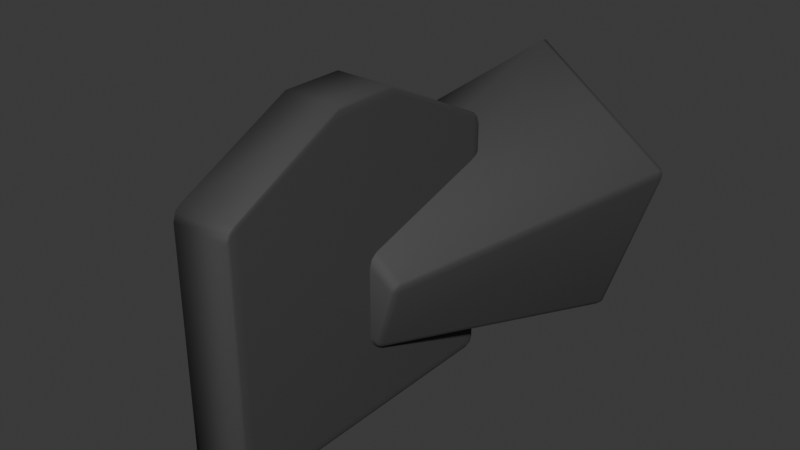 # Source: camera.blend  (saved by Blender 4.1.24; exported with 4.5.12 LTS)
import bpy
from mathutils import Matrix  # noqa: F401  (used for matrix-valued properties, if any)

bpy.ops.wm.read_factory_settings(use_empty=True)
scene = bpy.context.scene
scene.name = 'Scene'

# ---- collections
col_collection = bpy.data.collections.new('Collection'); scene.collection.children.link(col_collection)

# ---- materials (node trees are filled in below, after node groups)
mat_camerablack = bpy.data.materials.new('CameraBlack')
mat_camerablack.alpha_threshold = 0.0
mat_camerablack.use_backface_culling = True
mat_camerablack.use_transparent_shadow = False
mat_camerablack.roughness = 0.5
mat_camerablack.line_color = (0.0, 0.0, 0.0, 1.0)

# ---- material node trees
mat_camerablack.use_nodes = True; mat_camerablack.node_tree.nodes.clear()
_N = mat_camerablack.node_tree.nodes; _L = mat_camerablack.node_tree.links
n0 = _N.new('ShaderNodeOutputMaterial'); n0.name = 'Material Output'; n0.location = (300, 300)
n1 = _N.new('ShaderNodeBsdfPrincipled'); n1.name = 'Principled BSDF'; n1.location = (10, 300)
n1.inputs[0].default_value = (0.05797, 0.05797, 0.05797, 1.0)
n1.inputs[2].default_value = 0.75
n1.inputs[3].default_value = 1.45
_L.new(n1.outputs[0], n0.inputs[0])
n0.is_active_output = True

# ---- world
world_world = bpy.data.worlds.new('World'); scene.world = world_world
world_world.use_nodes = True; world_world.node_tree.nodes.clear()
_N = world_world.node_tree.nodes; _L = world_world.node_tree.links
n0 = _N.new('ShaderNodeOutputWorld'); n0.name = 'World Output'; n0.location = (300, 300)
n1 = _N.new('ShaderNodeBackground'); n1.name = 'Background'; n1.location = (10, 300)
n1.inputs[0].default_value = (0.05088, 0.05088, 0.05088, 1.0)
_L.new(n1.outputs[0], n0.inputs[0])
n0.is_active_output = True
world_world.color = (0.05088, 0.05088, 0.05088)
world_world.use_sun_shadow = False
world_world.sun_shadow_jitter_overblur = 0.0

# ---- meshes
me_camera = bpy.data.meshes.new('Camera')
me_camera.from_pydata([(1.0, 1.0, 0.8), (1.0, 1.0, -0.8), (1.0, -1.0, 0.8), (1.0, -1.0, -0.8), (-1.0, 1.0, 0.8), (-1.0, 1.0, -0.8), (-1.0, -1.0, 0.8), (-1.0, -1.0, -0.8), (-4.441e-15, 2.0, 1.0), (-1.776e-15, 0.0, 0.4), (4.755, 2.0, 0.309), (1.902, 0.0, 0.1236), (2.939, 2.0, -0.809), (1.176, 0.0, -0.3236), (-2.939, 2.0, -0.809), (-1.176, 0.0, -0.3236), (-4.755, 2.0, 0.309), (-1.902, 0.0, 0.1236), (1.0, 0.2, 1.2), (1.0, -0.2, 1.2), (-1.0, 0.2, 1.2), (-1.0, -0.2, 1.2)], [], [(0, 4, 20, 18), (3, 2, 6, 7), (7, 6, 4, 5), (5, 1, 3, 7), (1, 0, 2, 3), (5, 4, 0, 1), (8, 9, 11, 10), (10, 11, 13, 12), (12, 13, 15, 14), (11, 9, 17, 15, 13), (14, 15, 17, 16), (16, 17, 9, 8), (8, 10, 12, 14, 16), (18, 20, 21, 19), (6, 2, 19, 21), (4, 6, 21, 20), (2, 0, 18, 19)])
me_camera.polygons.foreach_set('use_smooth', [True] * 17)
_uv = me_camera.uv_layers.new(name='UVMap')
_uv.uv.foreach_set('vector', [0.625, 0.5, 0.625, 0.25, 0.625, 0.25, 0.625, 0.5, 0.375, 0.75, 0.625, 0.75, 0.625, 1.0, 0.375, 1.0, 0.375, 0.0, 0.625, 0.0, 0.625, 0.25, 0.375, 0.25, 0.125, 0.5, 0.375, 0.5, 0.375, 0.75, 0.125, 0.75, 0.375, 0.5, 0.625, 0.5, 0.625, 0.75, 0.375, 0.75, 0.375, 0.25, 0.625, 0.25, 0.625, 0.5, 0.375, 0.5, 1.0, 0.5, 1.0, 1.0, 0.8, 1.0, 0.8, 0.5, 0.8, 0.5, 0.8, 1.0, 0.6, 1.0, 0.6, 0.5, 0.6, 0.5, 0.6, 1.0, 0.4, 1.0, 0.4, 0.5, 0.4783, 0.3242, 0.25, 0.49, 0.02175, 0.3242, 0.1089, 0.05584, 0.3911, 0.05584, 0.4, 0.5, 0.4, 1.0, 0.2, 1.0, 0.2, 0.5, 0.2, 0.5, 0.2, 1.0, 2.98e-08, 1.0, 2.98e-08, 0.5, 0.75, 0.49, 0.9783, 0.3242, 0.8911, 0.05584, 0.6089, 0.05584, 0.5217, 0.3242, 0.625, 0.5, 0.875, 0.5, 0.875, 0.75, 0.625, 0.75, 0.625, 1.0, 0.625, 0.75, 0.625, 0.75, 0.625, 1.0, 0.625, 0.25, 0.625, 0.0, 0.625, 0.0, 0.625, 0.25, 0.625, 0.75, 0.625, 0.5, 0.625, 0.5, 0.625, 0.75])
me_camera.materials.append(mat_camerablack)
me_camera.use_mirror_vertex_groups = False
me_camera.update()

# ---- objects
ob_camera = bpy.data.objects.new('Camera', me_camera)

# ---- transforms, parenting, visibility, modifiers, constraints
ob_camera.location = (0.0, 0.0, 0.0)
ob_camera.scale = (0.05, 0.25, 0.25)
ob_camera.lock_rotations_4d = False
ob_camera.empty_display_type = 'ARROWS'
ob_camera.lineart.crease_threshold = 0.0
_m = ob_camera.modifiers.new('Bevel', 'BEVEL')
_m.width = 0.06
_m.width_pct = 0.06
_m.segments = 2

# ---- collection membership
col_collection.objects.link(ob_camera)

# ---- scene / render settings (as saved in the file)
scene.frame_start = 1; scene.frame_end = 250; scene.frame_set(1)
scene.render.engine = 'BLENDER_EEVEE_NEXT'
scene.cycles.sampling_pattern = 'TABULATED_SOBOL'
scene.eevee.ray_tracing_options.trace_max_roughness = 0.0
bpy.context.view_layer.update()

# ---- added for rendering (the .blend has no active camera and no usable light): camera, sun
cam_auto = bpy.data.cameras.new('AutoCamera')
cam_auto.lens = 50.0
cam_auto.sensor_width = 36.0
cam_auto.clip_end = 1000.0
ob_auto_camera = bpy.data.objects.new('AutoCamera', cam_auto)
scene.collection.objects.link(ob_auto_camera)
ob_auto_camera.location = (0.937715, -1.00026, 0.800172)
ob_auto_camera.rotation_euler = (1.09748, -7.21219e-08, 0.694738)
scene.camera = ob_auto_camera
light_auto_sun = bpy.data.lights.new('AutoSun', 'SUN')
light_auto_sun.energy = 3.0
light_auto_sun.angle = 0.0523599
ob_auto_sun = bpy.data.objects.new('AutoSun', light_auto_sun)
scene.collection.objects.link(ob_auto_sun)
ob_auto_sun.rotation_euler = (0.872665, 0.174533, 0.523599)
bpy.context.view_layer.update()
